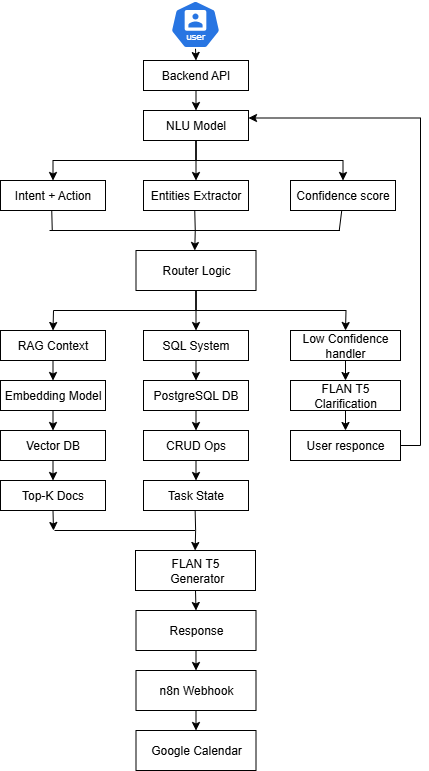

The diagram above was exported from draw.io. Its source (the exported page's mxGraphModel, read from the mxfile embedded in the PNG):
<mxGraphModel dx="1042" dy="626" grid="1" gridSize="10" guides="1" tooltips="1" connect="1" arrows="1" fold="1" page="1" pageScale="1" pageWidth="850" pageHeight="1100" math="0" shadow="0">
  <root>
    <mxCell id="0" />
    <mxCell id="1" parent="0" />
    <mxCell id="BSK6wvDob78E-1txMV7Y-1" style="edgeStyle=orthogonalEdgeStyle;rounded=0;orthogonalLoop=1;jettySize=auto;html=1;exitX=0.5;exitY=1;exitDx=0;exitDy=0;exitPerimeter=0;entryX=0.5;entryY=0;entryDx=0;entryDy=0;" edge="1" parent="1" source="BSK6wvDob78E-1txMV7Y-2" target="BSK6wvDob78E-1txMV7Y-4">
      <mxGeometry relative="1" as="geometry" />
    </mxCell>
    <mxCell id="BSK6wvDob78E-1txMV7Y-2" value="" style="aspect=fixed;sketch=0;html=1;dashed=0;whitespace=wrap;verticalLabelPosition=bottom;verticalAlign=top;fillColor=#2875E2;strokeColor=#ffffff;points=[[0.005,0.63,0],[0.1,0.2,0],[0.9,0.2,0],[0.5,0,0],[0.995,0.63,0],[0.72,0.99,0],[0.5,1,0],[0.28,0.99,0]];shape=mxgraph.kubernetes.icon2;kubernetesLabel=1;prIcon=user" vertex="1" parent="1">
      <mxGeometry x="400" y="10" width="50" height="48" as="geometry" />
    </mxCell>
    <mxCell id="BSK6wvDob78E-1txMV7Y-3" style="edgeStyle=orthogonalEdgeStyle;rounded=0;orthogonalLoop=1;jettySize=auto;html=1;exitX=0.5;exitY=1;exitDx=0;exitDy=0;entryX=0.5;entryY=0;entryDx=0;entryDy=0;" edge="1" parent="1" source="BSK6wvDob78E-1txMV7Y-4" target="BSK6wvDob78E-1txMV7Y-8">
      <mxGeometry relative="1" as="geometry" />
    </mxCell>
    <mxCell id="BSK6wvDob78E-1txMV7Y-4" value="Backend API" style="rounded=0;whiteSpace=wrap;html=1;" vertex="1" parent="1">
      <mxGeometry x="373" y="70" width="105" height="30" as="geometry" />
    </mxCell>
    <mxCell id="BSK6wvDob78E-1txMV7Y-5" style="edgeStyle=orthogonalEdgeStyle;rounded=0;orthogonalLoop=1;jettySize=auto;html=1;exitX=0.5;exitY=1;exitDx=0;exitDy=0;entryX=0.5;entryY=0;entryDx=0;entryDy=0;" edge="1" parent="1" source="BSK6wvDob78E-1txMV7Y-8" target="BSK6wvDob78E-1txMV7Y-9">
      <mxGeometry relative="1" as="geometry" />
    </mxCell>
    <mxCell id="BSK6wvDob78E-1txMV7Y-6" style="edgeStyle=orthogonalEdgeStyle;rounded=0;orthogonalLoop=1;jettySize=auto;html=1;exitX=0.5;exitY=1;exitDx=0;exitDy=0;entryX=0.5;entryY=0;entryDx=0;entryDy=0;" edge="1" parent="1" source="BSK6wvDob78E-1txMV7Y-8" target="BSK6wvDob78E-1txMV7Y-11">
      <mxGeometry relative="1" as="geometry" />
    </mxCell>
    <mxCell id="BSK6wvDob78E-1txMV7Y-7" style="edgeStyle=orthogonalEdgeStyle;rounded=0;orthogonalLoop=1;jettySize=auto;html=1;exitX=0.5;exitY=1;exitDx=0;exitDy=0;entryX=0.5;entryY=0;entryDx=0;entryDy=0;" edge="1" parent="1" source="BSK6wvDob78E-1txMV7Y-8" target="BSK6wvDob78E-1txMV7Y-10">
      <mxGeometry relative="1" as="geometry" />
    </mxCell>
    <mxCell id="BSK6wvDob78E-1txMV7Y-8" value="NLU Model" style="rounded=0;whiteSpace=wrap;html=1;" vertex="1" parent="1">
      <mxGeometry x="373" y="120" width="105" height="30" as="geometry" />
    </mxCell>
    <mxCell id="BSK6wvDob78E-1txMV7Y-9" value="Entities&amp;nbsp;Extractor" style="rounded=0;whiteSpace=wrap;html=1;" vertex="1" parent="1">
      <mxGeometry x="373" y="190" width="105" height="30" as="geometry" />
    </mxCell>
    <mxCell id="BSK6wvDob78E-1txMV7Y-10" value="Intent + Action" style="rounded=0;whiteSpace=wrap;html=1;" vertex="1" parent="1">
      <mxGeometry x="230" y="190" width="105" height="30" as="geometry" />
    </mxCell>
    <mxCell id="BSK6wvDob78E-1txMV7Y-11" value="Confidence score" style="rounded=0;whiteSpace=wrap;html=1;" vertex="1" parent="1">
      <mxGeometry x="520" y="190" width="105" height="30" as="geometry" />
    </mxCell>
    <mxCell id="BSK6wvDob78E-1txMV7Y-12" style="edgeStyle=orthogonalEdgeStyle;rounded=0;orthogonalLoop=1;jettySize=auto;html=1;exitX=0.5;exitY=1;exitDx=0;exitDy=0;entryX=0.5;entryY=0;entryDx=0;entryDy=0;" edge="1" parent="1" source="BSK6wvDob78E-1txMV7Y-15">
      <mxGeometry relative="1" as="geometry">
        <mxPoint x="425.5" y="340" as="targetPoint" />
      </mxGeometry>
    </mxCell>
    <mxCell id="BSK6wvDob78E-1txMV7Y-13" style="edgeStyle=orthogonalEdgeStyle;rounded=0;orthogonalLoop=1;jettySize=auto;html=1;exitX=0.5;exitY=1;exitDx=0;exitDy=0;entryX=0.5;entryY=0;entryDx=0;entryDy=0;" edge="1" parent="1" source="BSK6wvDob78E-1txMV7Y-15">
      <mxGeometry relative="1" as="geometry">
        <mxPoint x="575" y="340" as="targetPoint" />
      </mxGeometry>
    </mxCell>
    <mxCell id="BSK6wvDob78E-1txMV7Y-14" style="edgeStyle=orthogonalEdgeStyle;rounded=0;orthogonalLoop=1;jettySize=auto;html=1;exitX=0.5;exitY=1;exitDx=0;exitDy=0;entryX=0.5;entryY=0;entryDx=0;entryDy=0;" edge="1" parent="1" source="BSK6wvDob78E-1txMV7Y-15">
      <mxGeometry relative="1" as="geometry">
        <mxPoint x="282.5" y="340" as="targetPoint" />
      </mxGeometry>
    </mxCell>
    <mxCell id="BSK6wvDob78E-1txMV7Y-15" value="Router Logic" style="rounded=0;whiteSpace=wrap;html=1;" vertex="1" parent="1">
      <mxGeometry x="365.5" y="260" width="120" height="40" as="geometry" />
    </mxCell>
    <mxCell id="BSK6wvDob78E-1txMV7Y-16" value="" style="endArrow=none;html=1;rounded=0;" edge="1" parent="1">
      <mxGeometry width="50" height="50" relative="1" as="geometry">
        <mxPoint x="284" y="540" as="sourcePoint" />
        <mxPoint x="424.62" y="540" as="targetPoint" />
      </mxGeometry>
    </mxCell>
    <mxCell id="BSK6wvDob78E-1txMV7Y-17" value="" style="endArrow=classic;html=1;rounded=0;entryX=0.5;entryY=0;entryDx=0;entryDy=0;" edge="1" parent="1">
      <mxGeometry width="50" height="50" relative="1" as="geometry">
        <mxPoint x="425.13" y="540" as="sourcePoint" />
        <mxPoint x="424.63" y="560" as="targetPoint" />
      </mxGeometry>
    </mxCell>
    <mxCell id="BSK6wvDob78E-1txMV7Y-20" value="" style="endArrow=none;html=1;rounded=0;entryX=0.5;entryY=1;entryDx=0;entryDy=0;" edge="1" parent="1">
      <mxGeometry width="50" height="50" relative="1" as="geometry">
        <mxPoint x="425.13" y="540" as="sourcePoint" />
        <mxPoint x="424.63" y="520" as="targetPoint" />
      </mxGeometry>
    </mxCell>
    <mxCell id="BSK6wvDob78E-1txMV7Y-27" style="edgeStyle=orthogonalEdgeStyle;rounded=0;orthogonalLoop=1;jettySize=auto;html=1;exitX=0.5;exitY=1;exitDx=0;exitDy=0;entryX=0.5;entryY=0;entryDx=0;entryDy=0;" edge="1" parent="1" source="BSK6wvDob78E-1txMV7Y-28" target="BSK6wvDob78E-1txMV7Y-34">
      <mxGeometry relative="1" as="geometry" />
    </mxCell>
    <mxCell id="BSK6wvDob78E-1txMV7Y-28" value="SQL System" style="rounded=0;whiteSpace=wrap;html=1;" vertex="1" parent="1">
      <mxGeometry x="373" y="340" width="105" height="30" as="geometry" />
    </mxCell>
    <mxCell id="BSK6wvDob78E-1txMV7Y-29" style="edgeStyle=orthogonalEdgeStyle;rounded=0;orthogonalLoop=1;jettySize=auto;html=1;exitX=0.5;exitY=1;exitDx=0;exitDy=0;entryX=0.5;entryY=0;entryDx=0;entryDy=0;" edge="1" parent="1" source="BSK6wvDob78E-1txMV7Y-30" target="BSK6wvDob78E-1txMV7Y-36">
      <mxGeometry relative="1" as="geometry" />
    </mxCell>
    <mxCell id="BSK6wvDob78E-1txMV7Y-30" value="RAG Context" style="rounded=0;whiteSpace=wrap;html=1;" vertex="1" parent="1">
      <mxGeometry x="230" y="340" width="105" height="30" as="geometry" />
    </mxCell>
    <mxCell id="BSK6wvDob78E-1txMV7Y-31" style="edgeStyle=orthogonalEdgeStyle;rounded=0;orthogonalLoop=1;jettySize=auto;html=1;exitX=0.5;exitY=1;exitDx=0;exitDy=0;entryX=0.5;entryY=0;entryDx=0;entryDy=0;" edge="1" parent="1" source="BSK6wvDob78E-1txMV7Y-32" target="BSK6wvDob78E-1txMV7Y-38">
      <mxGeometry relative="1" as="geometry" />
    </mxCell>
    <mxCell id="BSK6wvDob78E-1txMV7Y-32" value="Low Confidence handler" style="rounded=0;whiteSpace=wrap;html=1;" vertex="1" parent="1">
      <mxGeometry x="520" y="340" width="110" height="30" as="geometry" />
    </mxCell>
    <mxCell id="BSK6wvDob78E-1txMV7Y-33" style="edgeStyle=orthogonalEdgeStyle;rounded=0;orthogonalLoop=1;jettySize=auto;html=1;exitX=0.5;exitY=1;exitDx=0;exitDy=0;entryX=0.5;entryY=0;entryDx=0;entryDy=0;" edge="1" parent="1" source="BSK6wvDob78E-1txMV7Y-34" target="BSK6wvDob78E-1txMV7Y-40">
      <mxGeometry relative="1" as="geometry" />
    </mxCell>
    <mxCell id="BSK6wvDob78E-1txMV7Y-34" value="PostgreSQL DB" style="rounded=0;whiteSpace=wrap;html=1;" vertex="1" parent="1">
      <mxGeometry x="373" y="390" width="105" height="30" as="geometry" />
    </mxCell>
    <mxCell id="BSK6wvDob78E-1txMV7Y-35" style="edgeStyle=orthogonalEdgeStyle;rounded=0;orthogonalLoop=1;jettySize=auto;html=1;exitX=0.5;exitY=1;exitDx=0;exitDy=0;entryX=0.5;entryY=0;entryDx=0;entryDy=0;" edge="1" parent="1" source="BSK6wvDob78E-1txMV7Y-36" target="BSK6wvDob78E-1txMV7Y-42">
      <mxGeometry relative="1" as="geometry" />
    </mxCell>
    <mxCell id="BSK6wvDob78E-1txMV7Y-36" value="Embedding Model" style="rounded=0;whiteSpace=wrap;html=1;" vertex="1" parent="1">
      <mxGeometry x="230" y="390" width="105" height="30" as="geometry" />
    </mxCell>
    <mxCell id="BSK6wvDob78E-1txMV7Y-65" style="edgeStyle=orthogonalEdgeStyle;rounded=0;orthogonalLoop=1;jettySize=auto;html=1;exitX=0.5;exitY=1;exitDx=0;exitDy=0;entryX=0.5;entryY=0;entryDx=0;entryDy=0;" edge="1" parent="1" source="BSK6wvDob78E-1txMV7Y-38" target="BSK6wvDob78E-1txMV7Y-64">
      <mxGeometry relative="1" as="geometry" />
    </mxCell>
    <mxCell id="BSK6wvDob78E-1txMV7Y-38" value="FLAN T5 Clarification " style="rounded=0;whiteSpace=wrap;html=1;" vertex="1" parent="1">
      <mxGeometry x="520" y="390" width="110" height="30" as="geometry" />
    </mxCell>
    <mxCell id="BSK6wvDob78E-1txMV7Y-39" style="edgeStyle=orthogonalEdgeStyle;rounded=0;orthogonalLoop=1;jettySize=auto;html=1;exitX=0.5;exitY=1;exitDx=0;exitDy=0;entryX=0.5;entryY=0;entryDx=0;entryDy=0;" edge="1" parent="1" source="BSK6wvDob78E-1txMV7Y-40" target="BSK6wvDob78E-1txMV7Y-45">
      <mxGeometry relative="1" as="geometry" />
    </mxCell>
    <mxCell id="BSK6wvDob78E-1txMV7Y-40" value="CRUD Ops" style="rounded=0;whiteSpace=wrap;html=1;" vertex="1" parent="1">
      <mxGeometry x="373" y="440" width="105" height="30" as="geometry" />
    </mxCell>
    <mxCell id="BSK6wvDob78E-1txMV7Y-41" style="edgeStyle=orthogonalEdgeStyle;rounded=0;orthogonalLoop=1;jettySize=auto;html=1;exitX=0.5;exitY=1;exitDx=0;exitDy=0;entryX=0.5;entryY=0;entryDx=0;entryDy=0;" edge="1" parent="1" source="BSK6wvDob78E-1txMV7Y-42" target="BSK6wvDob78E-1txMV7Y-46">
      <mxGeometry relative="1" as="geometry" />
    </mxCell>
    <mxCell id="BSK6wvDob78E-1txMV7Y-42" value="Vector DB" style="rounded=0;whiteSpace=wrap;html=1;" vertex="1" parent="1">
      <mxGeometry x="230" y="440" width="105" height="30" as="geometry" />
    </mxCell>
    <mxCell id="BSK6wvDob78E-1txMV7Y-45" value="Task State" style="rounded=0;whiteSpace=wrap;html=1;" vertex="1" parent="1">
      <mxGeometry x="373" y="490" width="105" height="30" as="geometry" />
    </mxCell>
    <mxCell id="BSK6wvDob78E-1txMV7Y-61" style="edgeStyle=orthogonalEdgeStyle;rounded=0;orthogonalLoop=1;jettySize=auto;html=1;exitX=0.5;exitY=1;exitDx=0;exitDy=0;" edge="1" parent="1" source="BSK6wvDob78E-1txMV7Y-46">
      <mxGeometry relative="1" as="geometry">
        <mxPoint x="283" y="540" as="targetPoint" />
      </mxGeometry>
    </mxCell>
    <mxCell id="BSK6wvDob78E-1txMV7Y-46" value="Top-K Docs" style="rounded=0;whiteSpace=wrap;html=1;" vertex="1" parent="1">
      <mxGeometry x="230" y="490" width="105" height="30" as="geometry" />
    </mxCell>
    <mxCell id="BSK6wvDob78E-1txMV7Y-48" style="edgeStyle=orthogonalEdgeStyle;rounded=0;orthogonalLoop=1;jettySize=auto;html=1;exitX=0.5;exitY=1;exitDx=0;exitDy=0;entryX=0.5;entryY=0;entryDx=0;entryDy=0;" edge="1" parent="1" source="BSK6wvDob78E-1txMV7Y-49" target="BSK6wvDob78E-1txMV7Y-51">
      <mxGeometry relative="1" as="geometry" />
    </mxCell>
    <mxCell id="BSK6wvDob78E-1txMV7Y-49" value="FLAN T5&lt;div&gt;&amp;nbsp; &amp;nbsp; &amp;nbsp; Generator&amp;nbsp; &amp;nbsp; &amp;nbsp;&lt;/div&gt;" style="rounded=0;whiteSpace=wrap;html=1;" vertex="1" parent="1">
      <mxGeometry x="365" y="560" width="120" height="40" as="geometry" />
    </mxCell>
    <mxCell id="BSK6wvDob78E-1txMV7Y-50" style="edgeStyle=orthogonalEdgeStyle;rounded=0;orthogonalLoop=1;jettySize=auto;html=1;exitX=0.5;exitY=1;exitDx=0;exitDy=0;entryX=0.5;entryY=0;entryDx=0;entryDy=0;" edge="1" parent="1" source="BSK6wvDob78E-1txMV7Y-51" target="BSK6wvDob78E-1txMV7Y-54">
      <mxGeometry relative="1" as="geometry" />
    </mxCell>
    <mxCell id="BSK6wvDob78E-1txMV7Y-51" value="Response" style="rounded=0;whiteSpace=wrap;html=1;" vertex="1" parent="1">
      <mxGeometry x="365.5" y="620" width="120" height="40" as="geometry" />
    </mxCell>
    <mxCell id="BSK6wvDob78E-1txMV7Y-52" value="Google Calendar" style="rounded=0;whiteSpace=wrap;html=1;" vertex="1" parent="1">
      <mxGeometry x="365.5" y="740" width="120" height="40" as="geometry" />
    </mxCell>
    <mxCell id="BSK6wvDob78E-1txMV7Y-53" style="edgeStyle=orthogonalEdgeStyle;rounded=0;orthogonalLoop=1;jettySize=auto;html=1;exitX=0.5;exitY=1;exitDx=0;exitDy=0;entryX=0.5;entryY=0;entryDx=0;entryDy=0;" edge="1" parent="1" source="BSK6wvDob78E-1txMV7Y-54" target="BSK6wvDob78E-1txMV7Y-52">
      <mxGeometry relative="1" as="geometry" />
    </mxCell>
    <mxCell id="BSK6wvDob78E-1txMV7Y-54" value="n8n Webhook" style="rounded=0;whiteSpace=wrap;html=1;" vertex="1" parent="1">
      <mxGeometry x="365.5" y="680" width="120" height="40" as="geometry" />
    </mxCell>
    <mxCell id="BSK6wvDob78E-1txMV7Y-55" value="" style="endArrow=none;html=1;rounded=0;" edge="1" parent="1">
      <mxGeometry width="50" height="50" relative="1" as="geometry">
        <mxPoint x="279" y="240" as="sourcePoint" />
        <mxPoint x="569.5" y="240" as="targetPoint" />
      </mxGeometry>
    </mxCell>
    <mxCell id="BSK6wvDob78E-1txMV7Y-56" value="" style="endArrow=classic;html=1;rounded=0;entryX=0.5;entryY=0;entryDx=0;entryDy=0;" edge="1" parent="1">
      <mxGeometry width="50" height="50" relative="1" as="geometry">
        <mxPoint x="424.75" y="240" as="sourcePoint" />
        <mxPoint x="424.25" y="260" as="targetPoint" />
      </mxGeometry>
    </mxCell>
    <mxCell id="BSK6wvDob78E-1txMV7Y-57" value="" style="endArrow=none;html=1;rounded=0;exitX=0.5;exitY=1;exitDx=0;exitDy=0;" edge="1" parent="1">
      <mxGeometry width="50" height="50" relative="1" as="geometry">
        <mxPoint x="281.25" y="220" as="sourcePoint" />
        <mxPoint x="281.75" y="240" as="targetPoint" />
      </mxGeometry>
    </mxCell>
    <mxCell id="BSK6wvDob78E-1txMV7Y-58" value="" style="endArrow=none;html=1;rounded=0;entryX=0.5;entryY=1;entryDx=0;entryDy=0;" edge="1" parent="1">
      <mxGeometry width="50" height="50" relative="1" as="geometry">
        <mxPoint x="568.75" y="240" as="sourcePoint" />
        <mxPoint x="571.25" y="220" as="targetPoint" />
      </mxGeometry>
    </mxCell>
    <mxCell id="BSK6wvDob78E-1txMV7Y-59" value="" style="endArrow=none;html=1;rounded=0;entryX=0.5;entryY=1;entryDx=0;entryDy=0;" edge="1" parent="1">
      <mxGeometry width="50" height="50" relative="1" as="geometry">
        <mxPoint x="424.75" y="240" as="sourcePoint" />
        <mxPoint x="424.25" y="220" as="targetPoint" />
      </mxGeometry>
    </mxCell>
    <mxCell id="BSK6wvDob78E-1txMV7Y-66" style="edgeStyle=orthogonalEdgeStyle;rounded=0;orthogonalLoop=1;jettySize=auto;html=1;exitX=1;exitY=0.5;exitDx=0;exitDy=0;entryX=1;entryY=0.25;entryDx=0;entryDy=0;" edge="1" parent="1" source="BSK6wvDob78E-1txMV7Y-64" target="BSK6wvDob78E-1txMV7Y-8">
      <mxGeometry relative="1" as="geometry" />
    </mxCell>
    <mxCell id="BSK6wvDob78E-1txMV7Y-64" value="User responce" style="rounded=0;whiteSpace=wrap;html=1;" vertex="1" parent="1">
      <mxGeometry x="520" y="440" width="110" height="30" as="geometry" />
    </mxCell>
  </root>
</mxGraphModel>